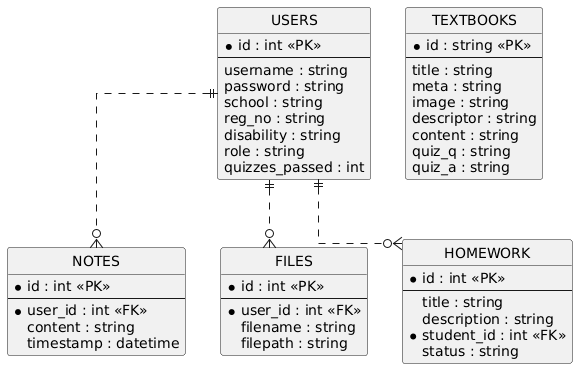

The diagram above was rendered by PlantUML. Its source (embedded in the PNG):
@startuml
hide circle
skinparam linetype ortho

entity "USERS" as users {
  *id : int <<PK>>
  --
  username : string
  password : string
  school : string
  reg_no : string
  disability : string
  role : string
  quizzes_passed : int
}

entity "NOTES" as notes {
  *id : int <<PK>>
  --
  *user_id : int <<FK>>
  content : string
  timestamp : datetime
}

entity "TEXTBOOKS" as textbooks {
  *id : string <<PK>>
  --
  title : string
  meta : string
  image : string
  descriptor : string
  content : string
  quiz_q : string
  quiz_a : string
}

entity "FILES" as files {
  *id : int <<PK>>
  --
  *user_id : int <<FK>>
  filename : string
  filepath : string
}

entity "HOMEWORK" as homework {
  *id : int <<PK>>
  --
  title : string
  description : string
  *student_id : int <<FK>>
  status : string
}

users ||..o{ notes
users ||..o{ files
users ||..o{ homework
@enduml